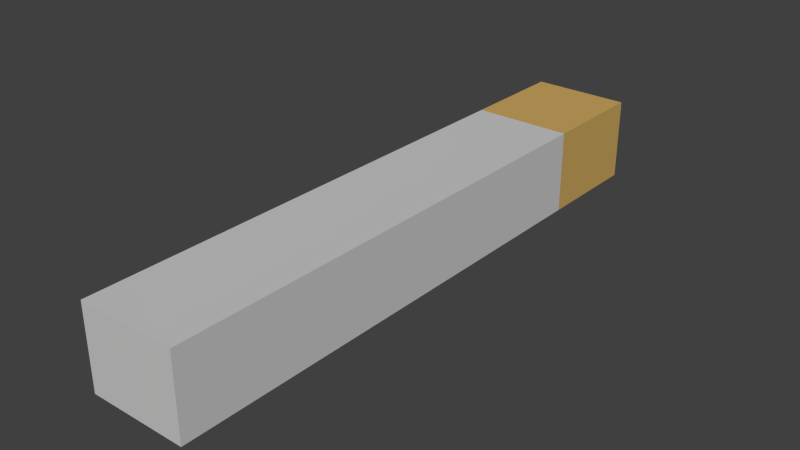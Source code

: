 # Source: missile.blend  (saved by Blender 2.72.0; exported with 4.5.12 LTS)
import bpy
from mathutils import Matrix  # noqa: F401  (used for matrix-valued properties, if any)

bpy.ops.wm.read_factory_settings(use_empty=True)
scene = bpy.context.scene
scene.name = 'Scene'

# ---- collections
col_collection_1 = bpy.data.collections.new('Collection 1'); scene.collection.children.link(col_collection_1)

# ---- materials (node trees are filled in below, after node groups)
mat_missilemain = bpy.data.materials.new('MissileMain')
mat_missilemain.alpha_threshold = 0.0
mat_missilemain.use_transparent_shadow = False
mat_missilemain.diffuse_color = (0.5926, 0.5926, 0.5926, 1.0)
mat_missilemain.roughness = 0.5
mat_missilemain.specular_intensity = 0.0
mat_missileexhaust = bpy.data.materials.new('MissileExhaust')
mat_missileexhaust.alpha_threshold = 0.0
mat_missileexhaust.use_transparent_shadow = False
mat_missileexhaust.diffuse_color = (0.596, 0.3876, 0.1163, 1.0)
mat_missileexhaust.roughness = 0.5
mat_missileexhaust.specular_intensity = 0.0

# ---- material node trees

# ---- world
world_world = bpy.data.worlds.new('World'); scene.world = world_world
world_world.color = (0.05088, 0.05088, 0.05088)
world_world.use_sun_shadow = False
world_world.sun_shadow_jitter_overblur = 0.0
world_world.cycles.sampling_method = 'MANUAL'
world_world.cycles.sample_map_resolution = 256

# ---- meshes
me_cube_002 = bpy.data.meshes.new('Cube.002')
me_cube_002.from_pydata([(-0.02885, -0.1748, -0.02407), (-0.02885, 0.1748, -0.02407), (0.02885, 0.1748, -0.02407), (0.02885, -0.1748, -0.02407), (-0.02885, -0.1748, 0.02407), (-0.02885, 0.1748, 0.02407), (0.02885, 0.1748, 0.02407), (0.02885, -0.1748, 0.02407), (-0.02885, 0.1104, 0.02407), (-0.02885, 0.1104, -0.02407), (0.02885, 0.1104, 0.02407), (0.02885, 0.1104, -0.02407)], [], [(8, 5, 1, 9), (5, 6, 2, 1), (10, 7, 3, 11), (7, 4, 0, 3), (9, 1, 2, 11), (10, 6, 5, 8), (4, 8, 9, 0), (6, 10, 11, 2), (0, 9, 11, 3), (7, 10, 8, 4)])
me_cube_002.polygons.foreach_set('material_index', [1, 1, 0, 0, 1, 1, 0, 1, 0, 0])
me_cube_002.materials.append(mat_missilemain)
me_cube_002.materials.append(mat_missileexhaust)
me_cube_002.use_remesh_preserve_volume = False
me_cube_002.use_remesh_preserve_attributes = False
me_cube_002.use_mirror_vertex_groups = False
me_cube_002.update()

# ---- objects
ob_cube = bpy.data.objects.new('Cube', me_cube_002)

# ---- transforms, parenting, visibility, modifiers, constraints
ob_cube.location = (0.0, 0.0, 0.0)
ob_cube.lineart.crease_threshold = 0.0

# ---- collection membership
col_collection_1.objects.link(ob_cube)

# ---- scene / render settings (as saved in the file)
scene.frame_start = 1; scene.frame_end = 250; scene.frame_set(1)
scene.render.engine = 'BLENDER_EEVEE_NEXT'
scene.render.resolution_percentage = 50
scene.render.dither_intensity = 0.0
scene.cycles.use_denoising = False
scene.cycles.samples = 10
scene.cycles.sampling_pattern = 'TABULATED_SOBOL'
scene.cycles.light_sampling_threshold = 0.0
scene.cycles.use_adaptive_sampling = False
scene.cycles.use_light_tree = False
scene.cycles.blur_glossy = 0.0
scene.cycles.pixel_filter_type = 'GAUSSIAN'
scene.cycles.sample_clamp_indirect = 0.0
scene.view_settings.view_transform = 'Standard'
bpy.context.view_layer.update()

# ---- added for rendering (the .blend has no active camera and no usable light): camera, sun
cam_auto = bpy.data.cameras.new('AutoCamera')
cam_auto.lens = 50.0
cam_auto.sensor_width = 36.0
cam_auto.clip_end = 1000.0
ob_auto_camera = bpy.data.objects.new('AutoCamera', cam_auto)
scene.collection.objects.link(ob_auto_camera)
ob_auto_camera.location = (0.330785, -0.396942, 0.264628)
ob_auto_camera.rotation_euler = (1.09748, -7.21219e-08, 0.694738)
scene.camera = ob_auto_camera
light_auto_sun = bpy.data.lights.new('AutoSun', 'SUN')
light_auto_sun.energy = 3.0
light_auto_sun.angle = 0.0523599
ob_auto_sun = bpy.data.objects.new('AutoSun', light_auto_sun)
scene.collection.objects.link(ob_auto_sun)
ob_auto_sun.rotation_euler = (0.872665, 0.174533, 0.523599)
bpy.context.view_layer.update()
